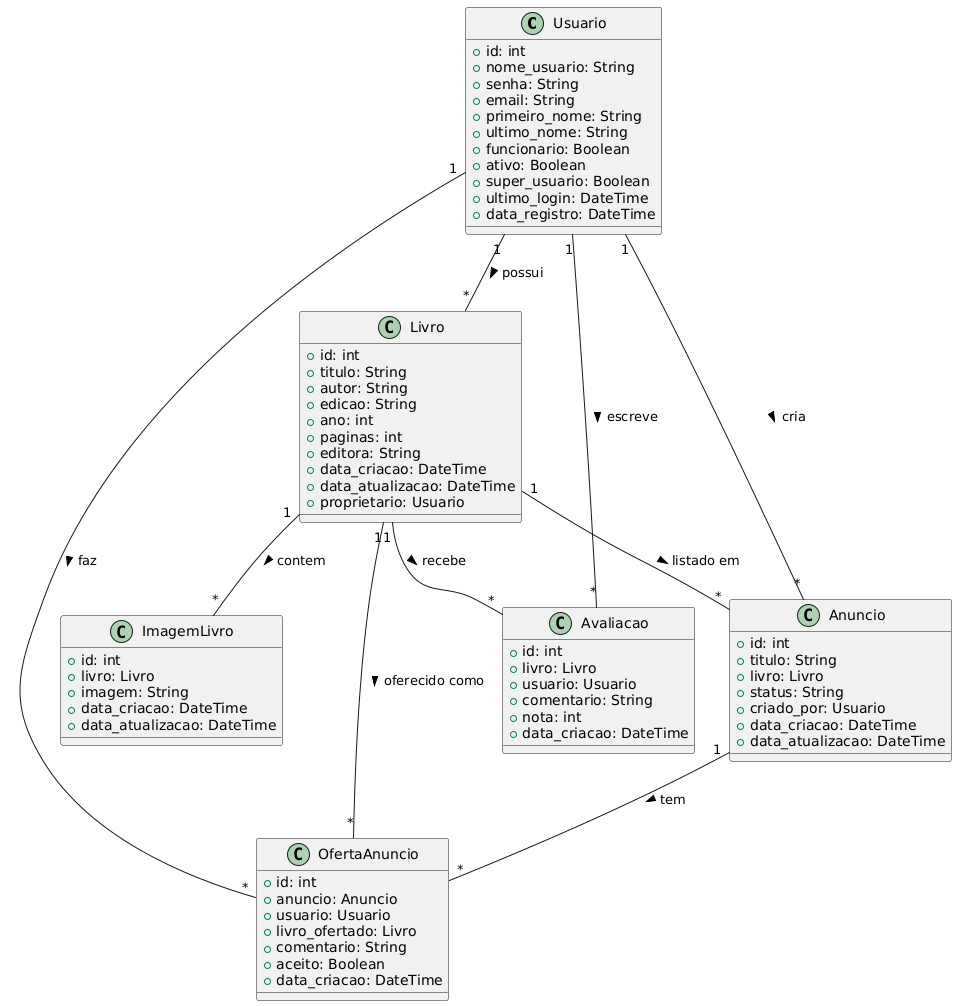

The diagram above was rendered by PlantUML. Its source (embedded in the PNG):
@startuml
class Usuario {
    +id: int
    +nome_usuario: String
    +senha: String
    +email: String
    +primeiro_nome: String
    +ultimo_nome: String
    +funcionario: Boolean
    +ativo: Boolean
    +super_usuario: Boolean
    +ultimo_login: DateTime
    +data_registro: DateTime
}

class ImagemLivro {
    +id: int
    +livro: Livro
    +imagem: String
    +data_criacao: DateTime
    +data_atualizacao: DateTime
}

class Livro {
    +id: int
    +titulo: String
    +autor: String
    +edicao: String
    +ano: int
    +paginas: int
    +editora: String
    +data_criacao: DateTime
    +data_atualizacao: DateTime
    +proprietario: Usuario
}

class Anuncio {
    +id: int
    +titulo: String
    +livro: Livro
    +status: String
    +criado_por: Usuario
    +data_criacao: DateTime
    +data_atualizacao: DateTime
}

class Avaliacao {
    +id: int
    +livro: Livro
    +usuario: Usuario
    +comentario: String
    +nota: int
    +data_criacao: DateTime
}

class OfertaAnuncio {
    +id: int
    +anuncio: Anuncio
    +usuario: Usuario
    +livro_ofertado: Livro
    +comentario: String
    +aceito: Boolean
    +data_criacao: DateTime
}
Usuario "1" -- "*" Livro : possui >
Usuario "1" -- "*" Anuncio : cria >
Usuario "1" -- "*" Avaliacao : "escreve >"
Usuario "1" -- "*" OfertaAnuncio : "faz >"
Livro "1" -- "*" ImagemLivro : contem >
Livro "1" -- "*" Avaliacao : "recebe >"
Livro "1" -- "*" Anuncio : "listado em >"
Livro "1" -- "*" OfertaAnuncio : "oferecido como >"
Anuncio "1" -- "*" OfertaAnuncio : "tem >"
@enduml